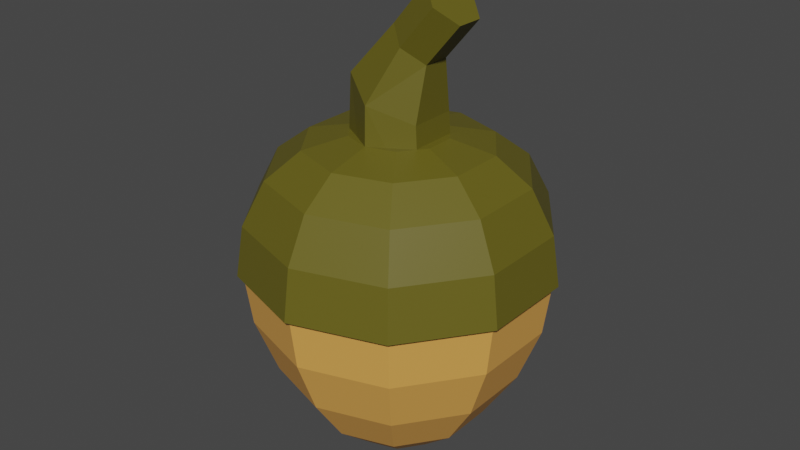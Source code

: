 # Source: seeds.blend  (saved by Blender 3.1.7; exported with 4.5.12 LTS)
import bpy
from mathutils import Matrix  # noqa: F401  (used for matrix-valued properties, if any)

bpy.ops.wm.read_factory_settings(use_empty=True)
scene = bpy.context.scene
scene.name = 'Scene'

# ---- collections
col_collection = bpy.data.collections.new('Collection'); scene.collection.children.link(col_collection)

# ---- materials (node trees are filled in below, after node groups)
mat_acorntop = bpy.data.materials.new('AcornTop')
mat_acorntop.use_transparent_shadow = False
mat_acornbottom = bpy.data.materials.new('AcornBottom')
mat_acornbottom.use_transparent_shadow = False

# ---- material node trees
mat_acorntop.use_nodes = True; mat_acorntop.node_tree.nodes.clear()
_N = mat_acorntop.node_tree.nodes; _L = mat_acorntop.node_tree.links
n0 = _N.new('ShaderNodeBsdfPrincipled'); n0.name = 'Principled BSDF'; n0.location = (10, 300)
n0.distribution = 'GGX'
n0.subsurface_method = 'RANDOM_WALK_SKIN'
n0.inputs[0].default_value = (0.1282, 0.1099, 0.009477, 1.0)
n0.inputs[3].default_value = 1.45
n0.inputs[27].default_value = (0.0, 0.0, 0.0, 1.0)
n0.inputs[28].default_value = 1.0
n1 = _N.new('ShaderNodeOutputMaterial'); n1.name = 'Material Output'; n1.location = (300, 300)
_L.new(n0.outputs[0], n1.inputs[0])
n1.is_active_output = True
mat_acornbottom.use_nodes = True; mat_acornbottom.node_tree.nodes.clear()
_N = mat_acornbottom.node_tree.nodes; _L = mat_acornbottom.node_tree.links
n0 = _N.new('ShaderNodeBsdfPrincipled'); n0.name = 'Principled BSDF'; n0.location = (10, 300)
n0.distribution = 'GGX'
n0.subsurface_method = 'RANDOM_WALK_SKIN'
n0.inputs[0].default_value = (0.8, 0.385, 0.08522, 1.0)
n0.inputs[3].default_value = 1.45
n0.inputs[27].default_value = (0.0, 0.0, 0.0, 1.0)
n0.inputs[28].default_value = 1.0
n1 = _N.new('ShaderNodeOutputMaterial'); n1.name = 'Material Output'; n1.location = (300, 300)
_L.new(n0.outputs[0], n1.inputs[0])
n1.is_active_output = True

# ---- world
world_world = bpy.data.worlds.new('World'); scene.world = world_world
world_world.use_nodes = True; world_world.node_tree.nodes.clear()
_N = world_world.node_tree.nodes; _L = world_world.node_tree.links
n0 = _N.new('ShaderNodeOutputWorld'); n0.name = 'World Output'; n0.location = (300, 300)
n1 = _N.new('ShaderNodeBackground'); n1.name = 'Background'; n1.location = (10, 300)
n1.inputs[0].default_value = (0.05088, 0.05088, 0.05088, 1.0)
_L.new(n1.outputs[0], n0.inputs[0])
n0.is_active_output = True
world_world.color = (0.05088, 0.05088, 0.05088)
world_world.use_sun_shadow = False
world_world.sun_shadow_jitter_overblur = 0.0

# ---- meshes
me_sphere = bpy.data.meshes.new('Sphere')
me_sphere.from_pydata([(0.0, 0.5878, -1.087), (0.5878, 0.809, -0.01693), (0.559, 0.7694, -0.3832), (0.4755, 0.6545, -0.7552), (0.3455, 0.4755, -1.087), (0.1816, 0.25, -1.324), (0.9511, 0.309, -0.01693), (0.9045, 0.2939, -0.3832), (0.7694, 0.25, -0.7552), (0.559, 0.1816, -1.087), (0.2939, 0.09549, -1.324), (0.9511, -0.309, -0.01693), (0.9045, -0.2939, -0.3832), (0.7694, -0.25, -0.7552), (0.559, -0.1816, -1.087), (0.2939, -0.09549, -1.324), (0.5878, -0.809, -0.01693), (0.559, -0.7694, -0.3832), (0.4755, -0.6545, -0.7552), (0.3455, -0.4755, -1.087), (0.1816, -0.25, -1.324), (5.139e-08, -1.0, -0.01693), (5.139e-08, -0.9511, -0.3832), (8.119e-08, -0.809, -0.7552), (2.158e-08, -0.5878, -1.087), (-8.219e-09, -0.309, -1.324), (-0.5878, -0.809, -0.01693), (-0.559, -0.7694, -0.3832), (-0.4755, -0.6545, -0.7552), (-0.3455, -0.4755, -1.087), (-0.1816, -0.25, -1.324), (-0.9511, -0.309, -0.01693), (-0.9045, -0.2939, -0.3832), (-0.7694, -0.25, -0.7552), (-0.559, -0.1816, -1.087), (-0.2939, -0.09549, -1.324), (-0.9511, 0.309, -0.01693), (-0.9045, 0.2939, -0.3832), (-0.7694, 0.25, -0.7552), (-0.559, 0.1816, -1.087), (-0.2939, 0.09549, -1.324), (0.0, -8.742e-08, -1.414), (-0.5878, 0.809, -0.01693), (-0.559, 0.7694, -0.3832), (-0.4755, 0.6545, -0.7552), (-0.3455, 0.4755, -1.087), (-0.1816, 0.25, -1.324), (-1.274e-07, 1.0, -0.01693), (-1.274e-07, 0.9511, -0.3832), (-9.763e-08, 0.809, -0.7552), (-2.312e-08, 0.309, -1.324), (0.188, 0.2587, 0.8258), (0.3575, 0.4921, 0.7599), (0.4921, 0.6773, 0.5866), (0.5785, 0.7962, 0.3026), (0.6082, 0.8371, -0.03473), (0.3041, 0.09881, 0.8258), (0.5785, 0.188, 0.7599), (0.7962, 0.2587, 0.5866), (0.936, 0.3041, 0.3026), (0.9841, 0.3198, -0.03473), (0.3041, -0.09881, 0.8258), (0.5785, -0.188, 0.7599), (0.7962, -0.2587, 0.5866), (0.936, -0.3041, 0.3026), (0.9841, -0.3198, -0.03473), (0.188, -0.2587, 0.8258), (0.3575, -0.4921, 0.7599), (0.4921, -0.6773, 0.5866), (0.5785, -0.7962, 0.3026), (0.6082, -0.8371, -0.03473), (2.23e-08, -0.3198, 0.8258), (-8.538e-09, -0.6082, 0.7599), (8.398e-08, -0.8371, 0.5866), (5.314e-08, -0.9841, 0.3026), (5.314e-08, -1.035, -0.03473), (-5.321e-08, -1.597e-07, 0.8337), (-0.188, -0.2587, 0.8258), (-0.3575, -0.4921, 0.7599), (-0.4921, -0.6773, 0.5866), (-0.5785, -0.7962, 0.3026), (-0.6082, -0.8371, -0.03473), (-0.3041, -0.09881, 0.8258), (-0.5785, -0.188, 0.7599), (-0.7962, -0.2587, 0.5866), (-0.936, -0.3041, 0.3026), (-0.9841, -0.3198, -0.03473), (-0.3041, 0.09881, 0.8258), (-0.5785, 0.188, 0.7599), (-0.7962, 0.2587, 0.5866), (-0.936, 0.3041, 0.3026), (-0.9841, 0.3198, -0.03473), (-0.188, 0.2587, 0.8258), (-0.3575, 0.4921, 0.7599), (-0.4921, 0.6773, 0.5866), (-0.5785, 0.7962, 0.3026), (-0.6082, 0.8371, -0.03473), (-3.938e-08, 0.3198, 0.8258), (-8.538e-09, 0.6082, 0.7599), (-1.011e-07, 0.8371, 0.5866), (-1.011e-07, 0.9841, 0.3026), (-1.319e-07, 1.035, -0.03473), (0.1486, 0.1804, 1.42), (0.268, 0.09019, 1.319), (0.0, 0.329, 0.4192), (-4.804e-08, 0.3133, 1.077), (0.2849, 0.1645, 0.4192), (0.2489, 0.1567, 0.9692), (0.2849, -0.1645, 0.4192), (0.2489, -0.1567, 0.9692), (-2.876e-08, -0.329, 0.4192), (-7.317e-08, -0.3133, 1.077), (-0.2849, -0.1645, 0.4192), (-0.2489, -0.1567, 1.185), (-0.2849, 0.1645, 0.4192), (-0.2489, 0.1567, 1.185), (0.268, -0.09019, 1.319), (0.1486, -0.1804, 1.42), (0.0292, -0.09019, 1.52), (0.0292, 0.09019, 1.52), (0.3779, 0.1804, 1.691), (0.2585, 0.09019, 1.792), (0.2585, -0.09019, 1.792), (0.3779, -0.1804, 1.691), (0.4973, -0.09019, 1.591), (0.4973, 0.09019, 1.591)], [], [(50, 0, 4, 5), (48, 47, 1, 2), (41, 50, 5), (49, 48, 2, 3), (0, 49, 3, 4), (5, 4, 9, 10), (2, 1, 6, 7), (41, 5, 10), (3, 2, 7, 8), (4, 3, 8, 9), (10, 9, 14, 15), (7, 6, 11, 12), (41, 10, 15), (8, 7, 12, 13), (9, 8, 13, 14), (14, 13, 18, 19), (15, 14, 19, 20), (12, 11, 16, 17), (41, 15, 20), (13, 12, 17, 18), (18, 17, 22, 23), (19, 18, 23, 24), (20, 19, 24, 25), (17, 16, 21, 22), (41, 20, 25), (41, 25, 30), (23, 22, 27, 28), (24, 23, 28, 29), (25, 24, 29, 30), (22, 21, 26, 27), (27, 26, 31, 32), (41, 30, 35), (28, 27, 32, 33), (29, 28, 33, 34), (30, 29, 34, 35), (35, 34, 39, 40), (32, 31, 36, 37), (41, 35, 40), (33, 32, 37, 38), (34, 33, 38, 39), (39, 38, 44, 45), (1, 47, 101, 55), (47, 42, 96, 101), (40, 39, 45, 46), (37, 36, 42, 43), (42, 36, 91, 96), (41, 40, 46), (38, 37, 43, 44), (36, 31, 86, 91), (11, 6, 60, 65), (16, 11, 65, 70), (21, 16, 70, 75), (45, 44, 49, 0), (26, 21, 75, 81), (31, 26, 81, 86), (46, 45, 0, 50), (43, 42, 47, 48), (6, 1, 55, 60), (41, 46, 50), (44, 43, 48, 49), (98, 97, 51, 52), (99, 98, 52, 53), (100, 99, 53, 54), (97, 76, 51), (101, 100, 54, 55), (52, 51, 56, 57), (53, 52, 57, 58), (54, 53, 58, 59), (51, 76, 56), (55, 54, 59, 60), (60, 59, 64, 65), (57, 56, 61, 62), (58, 57, 62, 63), (59, 58, 63, 64), (56, 76, 61), (61, 76, 66), (65, 64, 69, 70), (62, 61, 66, 67), (63, 62, 67, 68), (64, 63, 68, 69), (69, 68, 73, 74), (66, 76, 71), (70, 69, 74, 75), (67, 66, 71, 72), (68, 67, 72, 73), (73, 72, 78, 79), (74, 73, 79, 80), (71, 76, 77), (75, 74, 80, 81), (72, 71, 77, 78), (79, 78, 83, 84), (80, 79, 84, 85), (77, 76, 82), (81, 80, 85, 86), (78, 77, 82, 83), (83, 82, 87, 88), (84, 83, 88, 89), (85, 84, 89, 90), (82, 76, 87), (86, 85, 90, 91), (91, 90, 95, 96), (88, 87, 92, 93), (89, 88, 93, 94), (90, 89, 94, 95), (87, 76, 92), (95, 94, 99, 100), (92, 76, 97), (96, 95, 100, 101), (93, 92, 97, 98), (94, 93, 98, 99), (115, 113, 118, 119), (104, 105, 107, 106), (113, 111, 117, 118), (106, 107, 109, 108), (111, 109, 116, 117), (108, 109, 111, 110), (107, 105, 102, 103), (110, 111, 113, 112), (105, 115, 119, 102), (103, 102, 120, 125), (112, 113, 115, 114), (109, 107, 103, 116), (114, 115, 105, 104), (104, 106, 108, 110, 112, 114), (125, 120, 121, 122, 123, 124), (102, 119, 121, 120), (118, 117, 123, 122), (119, 118, 122, 121), (117, 116, 124, 123), (116, 103, 125, 124)])
me_sphere.polygons.foreach_set('material_index', [1, 1, 1, 1, 1, 1, 1, 1, 1, 1, 1, 1, 1, 1, 1, 1, 1, 1, 1, 1, 1, 1, 1, 1, 1, 1, 1, 1, 1, 1, 1, 1, 1, 1, 1, 1, 1, 1, 1, 1, 1, 0, 0, 1, 1, 0, 1, 1, 0, 0, 0, 0, 1, 0, 0, 1, 1, 0, 1, 1, 0, 0, 0, 0, 0, 0, 0, 0, 0, 0, 0, 0, 0, 0, 0, 0, 0, 0, 0, 0, 0, 0, 0, 0, 0, 0, 0, 0, 0, 0, 0, 0, 0, 0, 0, 0, 0, 0, 0, 0, 0, 0, 0, 0, 0, 0, 0, 0, 0, 0, 0, 0, 0, 0, 0, 0, 0, 0, 0, 0, 0, 0, 0, 0, 0, 0, 0, 0, 0, 0])
_uv = me_sphere.uv_layers.new(name='UVMap')
_uv.uv.foreach_set('vector', [0.7, 0.1, 0.7, 0.2, 0.6, 0.2, 0.6, 0.1, 0.7, 0.4, 0.7, 0.5, 0.6, 0.5, 0.6, 0.4, 0.65, 0.0, 0.7, 0.1, 0.6, 0.1, 0.7, 0.3, 0.7, 0.4, 0.6, 0.4, 0.6, 0.3, 0.7, 0.2, 0.7, 0.3, 0.6, 0.3, 0.6, 0.2, 0.6, 0.1, 0.6, 0.2, 0.5, 0.2, 0.5, 0.1, 0.6, 0.4, 0.6, 0.5, 0.5, 0.5, 0.5, 0.4, 0.55, 0.0, 0.6, 0.1, 0.5, 0.1, 0.6, 0.3, 0.6, 0.4, 0.5, 0.4, 0.5, 0.3, 0.6, 0.2, 0.6, 0.3, 0.5, 0.3, 0.5, 0.2, 0.5, 0.1, 0.5, 0.2, 0.4, 0.2, 0.4, 0.1, 0.5, 0.4, 0.5, 0.5, 0.4, 0.5, 0.4, 0.4, 0.45, 0.0, 0.5, 0.1, 0.4, 0.1, 0.5, 0.3, 0.5, 0.4, 0.4, 0.4, 0.4, 0.3, 0.5, 0.2, 0.5, 0.3, 0.4, 0.3, 0.4, 0.2, 0.4, 0.2, 0.4, 0.3, 0.3, 0.3, 0.3, 0.2, 0.4, 0.1, 0.4, 0.2, 0.3, 0.2, 0.3, 0.1, 0.4, 0.4, 0.4, 0.5, 0.3, 0.5, 0.3, 0.4, 0.35, 0.0, 0.4, 0.1, 0.3, 0.1, 0.4, 0.3, 0.4, 0.4, 0.3, 0.4, 0.3, 0.3, 0.3, 0.3, 0.3, 0.4, 0.2, 0.4, 0.2, 0.3, 0.3, 0.2, 0.3, 0.3, 0.2, 0.3, 0.2, 0.2, 0.3, 0.1, 0.3, 0.2, 0.2, 0.2, 0.2, 0.1, 0.3, 0.4, 0.3, 0.5, 0.2, 0.5, 0.2, 0.4, 0.25, 0.0, 0.3, 0.1, 0.2, 0.1, 0.15, 0.0, 0.2, 0.1, 0.1, 0.1, 0.2, 0.3, 0.2, 0.4, 0.1, 0.4, 0.1, 0.3, 0.2, 0.2, 0.2, 0.3, 0.1, 0.3, 0.1, 0.2, 0.2, 0.1, 0.2, 0.2, 0.1, 0.2, 0.1, 0.1, 0.2, 0.4, 0.2, 0.5, 0.1, 0.5, 0.1, 0.4, 0.1, 0.4, 0.1, 0.5, 0.0, 0.5, 0.0, 0.4, 0.05, 0.0, 0.1, 0.1, 0.0, 0.1, 0.1, 0.3, 0.1, 0.4, 0.0, 0.4, 0.0, 0.3, 0.1, 0.2, 0.1, 0.3, 0.0, 0.3, 0.0, 0.2, 0.1, 0.1, 0.1, 0.2, 0.0, 0.2, 0.0, 0.1, 1.0, 0.1, 1.0, 0.2, 0.9, 0.2, 0.9, 0.1, 1.0, 0.4, 1.0, 0.5, 0.9, 0.5, 0.9, 0.4, 0.95, 0.0, 1.0, 0.1, 0.9, 0.1, 1.0, 0.3, 1.0, 0.4, 0.9, 0.4, 0.9, 0.3, 1.0, 0.2, 1.0, 0.3, 0.9, 0.3, 0.9, 0.2, 0.9, 0.2, 0.9, 0.3, 0.8, 0.3, 0.8, 0.2, 0.6, 0.5, 0.7, 0.5, 0.7, 0.5, 0.6, 0.5, 0.7, 0.5, 0.8, 0.5, 0.8, 0.5, 0.7, 0.5, 0.9, 0.1, 0.9, 0.2, 0.8, 0.2, 0.8, 0.1, 0.9, 0.4, 0.9, 0.5, 0.8, 0.5, 0.8, 0.4, 0.8, 0.5, 0.9, 0.5, 0.9, 0.5, 0.8, 0.5, 0.85, 0.0, 0.9, 0.1, 0.8, 0.1, 0.9, 0.3, 0.9, 0.4, 0.8, 0.4, 0.8, 0.3, 0.9, 0.5, 1.0, 0.5, 1.0, 0.5, 0.9, 0.5, 0.4, 0.5, 0.5, 0.5, 0.5, 0.5, 0.4, 0.5, 0.3, 0.5, 0.4, 0.5, 0.4, 0.5, 0.3, 0.5, 0.2, 0.5, 0.3, 0.5, 0.3, 0.5, 0.2, 0.5, 0.8, 0.2, 0.8, 0.3, 0.7, 0.3, 0.7, 0.2, 0.1, 0.5, 0.2, 0.5, 0.2, 0.5, 0.1, 0.5, 0.0, 0.5, 0.1, 0.5, 0.1, 0.5, 0.0, 0.5, 0.8, 0.1, 0.8, 0.2, 0.7, 0.2, 0.7, 0.1, 0.8, 0.4, 0.8, 0.5, 0.7, 0.5, 0.7, 0.4, 0.5, 0.5, 0.6, 0.5, 0.6, 0.5, 0.5, 0.5, 0.75, 0.0, 0.8, 0.1, 0.7, 0.1, 0.8, 0.3, 0.8, 0.4, 0.7, 0.4, 0.7, 0.3, 0.7, 0.8, 0.7, 0.9, 0.6, 0.9, 0.6, 0.8, 0.7, 0.7, 0.7, 0.8, 0.6, 0.8, 0.6, 0.7, 0.7, 0.6, 0.7, 0.7, 0.6, 0.7, 0.6, 0.6, 0.7, 0.9, 0.65, 1.0, 0.6, 0.9, 0.7, 0.5, 0.7, 0.6, 0.6, 0.6, 0.6, 0.5, 0.6, 0.8, 0.6, 0.9, 0.5, 0.9, 0.5, 0.8, 0.6, 0.7, 0.6, 0.8, 0.5, 0.8, 0.5, 0.7, 0.6, 0.6, 0.6, 0.7, 0.5, 0.7, 0.5, 0.6, 0.6, 0.9, 0.55, 1.0, 0.5, 0.9, 0.6, 0.5, 0.6, 0.6, 0.5, 0.6, 0.5, 0.5, 0.5, 0.5, 0.5, 0.6, 0.4, 0.6, 0.4, 0.5, 0.5, 0.8, 0.5, 0.9, 0.4, 0.9, 0.4, 0.8, 0.5, 0.7, 0.5, 0.8, 0.4, 0.8, 0.4, 0.7, 0.5, 0.6, 0.5, 0.7, 0.4, 0.7, 0.4, 0.6, 0.5, 0.9, 0.45, 1.0, 0.4, 0.9, 0.4, 0.9, 0.35, 1.0, 0.3, 0.9, 0.4, 0.5, 0.4, 0.6, 0.3, 0.6, 0.3, 0.5, 0.4, 0.8, 0.4, 0.9, 0.3, 0.9, 0.3, 0.8, 0.4, 0.7, 0.4, 0.8, 0.3, 0.8, 0.3, 0.7, 0.4, 0.6, 0.4, 0.7, 0.3, 0.7, 0.3, 0.6, 0.3, 0.6, 0.3, 0.7, 0.2, 0.7, 0.2, 0.6, 0.3, 0.9, 0.25, 1.0, 0.2, 0.9, 0.3, 0.5, 0.3, 0.6, 0.2, 0.6, 0.2, 0.5, 0.3, 0.8, 0.3, 0.9, 0.2, 0.9, 0.2, 0.8, 0.3, 0.7, 0.3, 0.8, 0.2, 0.8, 0.2, 0.7, 0.2, 0.7, 0.2, 0.8, 0.1, 0.8, 0.1, 0.7, 0.2, 0.6, 0.2, 0.7, 0.1, 0.7, 0.1, 0.6, 0.2, 0.9, 0.15, 1.0, 0.1, 0.9, 0.2, 0.5, 0.2, 0.6, 0.1, 0.6, 0.1, 0.5, 0.2, 0.8, 0.2, 0.9, 0.1, 0.9, 0.1, 0.8, 0.1, 0.7, 0.1, 0.8, 0.0, 0.8, 0.0, 0.7, 0.1, 0.6, 0.1, 0.7, 0.0, 0.7, 0.0, 0.6, 0.1, 0.9, 0.05, 1.0, 0.0, 0.9, 0.1, 0.5, 0.1, 0.6, 0.0, 0.6, 0.0, 0.5, 0.1, 0.8, 0.1, 0.9, 0.0, 0.9, 0.0, 0.8, 1.0, 0.8, 1.0, 0.9, 0.9, 0.9, 0.9, 0.8, 1.0, 0.7, 1.0, 0.8, 0.9, 0.8, 0.9, 0.7, 1.0, 0.6, 1.0, 0.7, 0.9, 0.7, 0.9, 0.6, 1.0, 0.9, 0.95, 1.0, 0.9, 0.9, 1.0, 0.5, 1.0, 0.6, 0.9, 0.6, 0.9, 0.5, 0.9, 0.5, 0.9, 0.6, 0.8, 0.6, 0.8, 0.5, 0.9, 0.8, 0.9, 0.9, 0.8, 0.9, 0.8, 0.8, 0.9, 0.7, 0.9, 0.8, 0.8, 0.8, 0.8, 0.7, 0.9, 0.6, 0.9, 0.7, 0.8, 0.7, 0.8, 0.6, 0.9, 0.9, 0.85, 1.0, 0.8, 0.9, 0.8, 0.6, 0.8, 0.7, 0.7, 0.7, 0.7, 0.6, 0.8, 0.9, 0.75, 1.0, 0.7, 0.9, 0.8, 0.5, 0.8, 0.6, 0.7, 0.6, 0.7, 0.5, 0.8, 0.8, 0.8, 0.9, 0.7, 0.9, 0.7, 0.8, 0.8, 0.7, 0.8, 0.8, 0.7, 0.8, 0.7, 0.7, 0.1667, 1.0, 0.3333, 1.0, 0.3333, 1.0, 0.1667, 1.0, 1.0, 0.5, 1.0, 1.0, 0.8333, 1.0, 0.8333, 0.5, 0.3333, 1.0, 0.5, 1.0, 0.5, 1.0, 0.3333, 1.0, 0.8333, 0.5, 0.8333, 1.0, 0.6667, 1.0, 0.6667, 0.5, 0.5, 1.0, 0.6667, 1.0, 0.6667, 1.0, 0.5, 1.0, 0.6667, 0.5, 0.6667, 1.0, 0.5, 1.0, 0.5, 0.5, 0.8333, 1.0, 1.0, 1.0, 1.0, 1.0, 0.8333, 1.0, 0.5, 0.5, 0.5, 1.0, 0.3333, 1.0, 0.3333, 0.5, -8.941e-08, 1.0, 0.1667, 1.0, 0.1667, 1.0, -8.941e-08, 1.0, 0.8333, 1.0, 1.0, 1.0, 1.0, 1.0, 0.8333, 1.0, 0.3333, 0.5, 0.3333, 1.0, 0.1667, 1.0, 0.1667, 0.5, 0.6667, 1.0, 0.8333, 1.0, 0.8333, 1.0, 0.6667, 1.0, 0.1667, 0.5, 0.1667, 1.0, -8.941e-08, 1.0, -8.941e-08, 0.5, 0.75, 0.49, 0.9578, 0.37, 0.9578, 0.13, 0.75, 0.01, 0.5422, 0.13, 0.5422, 0.37, 0.4578, 0.37, 0.25, 0.49, 0.04215, 0.37, 0.04215, 0.13, 0.25, 0.01, 0.4578, 0.13, -8.941e-08, 1.0, 0.1667, 1.0, 0.1667, 1.0, -8.941e-08, 1.0, 0.3333, 1.0, 0.5, 1.0, 0.5, 1.0, 0.3333, 1.0, 0.1667, 1.0, 0.3333, 1.0, 0.3333, 1.0, 0.1667, 1.0, 0.5, 1.0, 0.6667, 1.0, 0.6667, 1.0, 0.5, 1.0, 0.6667, 1.0, 0.8333, 1.0, 0.8333, 1.0, 0.6667, 1.0])
me_sphere.materials.append(mat_acorntop)
me_sphere.materials.append(mat_acornbottom)
me_sphere.use_remesh_fix_poles = True
me_sphere.use_remesh_preserve_attributes = False
me_sphere.update()

# ---- objects
ob_acorn = bpy.data.objects.new('acorn', me_sphere)

# ---- transforms, parenting, visibility, modifiers, constraints
ob_acorn.location = (0.0, 0.0, 0.0)
ob_acorn.scale = (0.1235, 0.1235, 0.1235)

# ---- collection membership
col_collection.objects.link(ob_acorn)

# ---- scene / render settings (as saved in the file)
scene.frame_start = 1; scene.frame_end = 250; scene.frame_set(1)
scene.render.engine = 'BLENDER_EEVEE_NEXT'
scene.cycles.sampling_pattern = 'TABULATED_SOBOL'
scene.cycles.use_light_tree = False
scene.view_settings.view_transform = 'Filmic'
bpy.context.view_layer.update()

# ---- added for rendering (the .blend has no active camera and no usable light): camera, sun
cam_auto = bpy.data.cameras.new('AutoCamera')
cam_auto.lens = 50.0
cam_auto.sensor_width = 36.0
cam_auto.clip_end = 1000.0
ob_auto_camera = bpy.data.objects.new('AutoCamera', cam_auto)
scene.collection.objects.link(ob_auto_camera)
ob_auto_camera.location = (0.49049, -0.588588, 0.415758)
ob_auto_camera.rotation_euler = (1.09748, -7.21219e-08, 0.694738)
scene.camera = ob_auto_camera
light_auto_sun = bpy.data.lights.new('AutoSun', 'SUN')
light_auto_sun.energy = 3.0
light_auto_sun.angle = 0.0523599
ob_auto_sun = bpy.data.objects.new('AutoSun', light_auto_sun)
scene.collection.objects.link(ob_auto_sun)
ob_auto_sun.rotation_euler = (0.872665, 0.174533, 0.523599)
bpy.context.view_layer.update()
